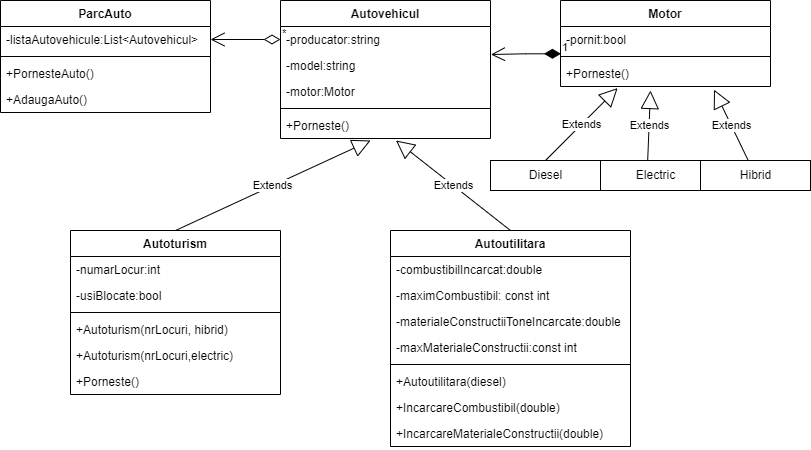

The diagram above was exported from draw.io. Its source (the exported page's mxGraphModel, read from the mxfile embedded in the PNG):
<mxGraphModel dx="1038" dy="546" grid="1" gridSize="10" guides="1" tooltips="1" connect="1" arrows="1" fold="1" page="1" pageScale="1" pageWidth="827" pageHeight="1169" math="0" shadow="0">
  <root>
    <mxCell id="0" />
    <mxCell id="1" parent="0" />
    <mxCell id="h4qL8A6vv0QvNdhWzOXv-1" value="ParcAuto" style="swimlane;fontStyle=1;align=center;verticalAlign=top;childLayout=stackLayout;horizontal=1;startSize=26;horizontalStack=0;resizeParent=1;resizeParentMax=0;resizeLast=0;collapsible=1;marginBottom=0;" parent="1" vertex="1">
      <mxGeometry x="10" y="10" width="210" height="112" as="geometry" />
    </mxCell>
    <mxCell id="h4qL8A6vv0QvNdhWzOXv-2" value="-listaAutovehicule:List&lt;Autovehicul&gt;" style="text;strokeColor=none;fillColor=none;align=left;verticalAlign=top;spacingLeft=4;spacingRight=4;overflow=hidden;rotatable=0;points=[[0,0.5],[1,0.5]];portConstraint=eastwest;" parent="h4qL8A6vv0QvNdhWzOXv-1" vertex="1">
      <mxGeometry y="26" width="210" height="26" as="geometry" />
    </mxCell>
    <mxCell id="h4qL8A6vv0QvNdhWzOXv-3" value="" style="line;strokeWidth=1;fillColor=none;align=left;verticalAlign=middle;spacingTop=-1;spacingLeft=3;spacingRight=3;rotatable=0;labelPosition=right;points=[];portConstraint=eastwest;" parent="h4qL8A6vv0QvNdhWzOXv-1" vertex="1">
      <mxGeometry y="52" width="210" height="8" as="geometry" />
    </mxCell>
    <mxCell id="h4qL8A6vv0QvNdhWzOXv-5" value="+PornesteAuto()" style="text;strokeColor=none;fillColor=none;align=left;verticalAlign=top;spacingLeft=4;spacingRight=4;overflow=hidden;rotatable=0;points=[[0,0.5],[1,0.5]];portConstraint=eastwest;" parent="h4qL8A6vv0QvNdhWzOXv-1" vertex="1">
      <mxGeometry y="60" width="210" height="26" as="geometry" />
    </mxCell>
    <mxCell id="h4qL8A6vv0QvNdhWzOXv-4" value="+AdaugaAuto()" style="text;strokeColor=none;fillColor=none;align=left;verticalAlign=top;spacingLeft=4;spacingRight=4;overflow=hidden;rotatable=0;points=[[0,0.5],[1,0.5]];portConstraint=eastwest;" parent="h4qL8A6vv0QvNdhWzOXv-1" vertex="1">
      <mxGeometry y="86" width="210" height="26" as="geometry" />
    </mxCell>
    <mxCell id="h4qL8A6vv0QvNdhWzOXv-6" value="Autovehicul" style="swimlane;fontStyle=1;align=center;verticalAlign=top;childLayout=stackLayout;horizontal=1;startSize=26;horizontalStack=0;resizeParent=1;resizeParentMax=0;resizeLast=0;collapsible=1;marginBottom=0;" parent="1" vertex="1">
      <mxGeometry x="290" y="10" width="210" height="138" as="geometry" />
    </mxCell>
    <mxCell id="h4qL8A6vv0QvNdhWzOXv-7" value="-producator:string" style="text;strokeColor=none;fillColor=none;align=left;verticalAlign=top;spacingLeft=4;spacingRight=4;overflow=hidden;rotatable=0;points=[[0,0.5],[1,0.5]];portConstraint=eastwest;" parent="h4qL8A6vv0QvNdhWzOXv-6" vertex="1">
      <mxGeometry y="26" width="210" height="26" as="geometry" />
    </mxCell>
    <mxCell id="h4qL8A6vv0QvNdhWzOXv-12" value="-model:string" style="text;strokeColor=none;fillColor=none;align=left;verticalAlign=top;spacingLeft=4;spacingRight=4;overflow=hidden;rotatable=0;points=[[0,0.5],[1,0.5]];portConstraint=eastwest;" parent="h4qL8A6vv0QvNdhWzOXv-6" vertex="1">
      <mxGeometry y="52" width="210" height="26" as="geometry" />
    </mxCell>
    <mxCell id="h4qL8A6vv0QvNdhWzOXv-11" value="-motor:Motor" style="text;strokeColor=none;fillColor=none;align=left;verticalAlign=top;spacingLeft=4;spacingRight=4;overflow=hidden;rotatable=0;points=[[0,0.5],[1,0.5]];portConstraint=eastwest;" parent="h4qL8A6vv0QvNdhWzOXv-6" vertex="1">
      <mxGeometry y="78" width="210" height="26" as="geometry" />
    </mxCell>
    <mxCell id="h4qL8A6vv0QvNdhWzOXv-8" value="" style="line;strokeWidth=1;fillColor=none;align=left;verticalAlign=middle;spacingTop=-1;spacingLeft=3;spacingRight=3;rotatable=0;labelPosition=right;points=[];portConstraint=eastwest;" parent="h4qL8A6vv0QvNdhWzOXv-6" vertex="1">
      <mxGeometry y="104" width="210" height="8" as="geometry" />
    </mxCell>
    <mxCell id="h4qL8A6vv0QvNdhWzOXv-9" value="+Porneste()" style="text;strokeColor=none;fillColor=none;align=left;verticalAlign=top;spacingLeft=4;spacingRight=4;overflow=hidden;rotatable=0;points=[[0,0.5],[1,0.5]];portConstraint=eastwest;" parent="h4qL8A6vv0QvNdhWzOXv-6" vertex="1">
      <mxGeometry y="112" width="210" height="26" as="geometry" />
    </mxCell>
    <mxCell id="h4qL8A6vv0QvNdhWzOXv-13" value="Motor" style="swimlane;fontStyle=1;align=center;verticalAlign=top;childLayout=stackLayout;horizontal=1;startSize=26;horizontalStack=0;resizeParent=1;resizeParentMax=0;resizeLast=0;collapsible=1;marginBottom=0;" parent="1" vertex="1">
      <mxGeometry x="570" y="10" width="210" height="86" as="geometry" />
    </mxCell>
    <mxCell id="h4qL8A6vv0QvNdhWzOXv-14" value="-pornit:bool" style="text;strokeColor=none;fillColor=none;align=left;verticalAlign=top;spacingLeft=4;spacingRight=4;overflow=hidden;rotatable=0;points=[[0,0.5],[1,0.5]];portConstraint=eastwest;" parent="h4qL8A6vv0QvNdhWzOXv-13" vertex="1">
      <mxGeometry y="26" width="210" height="26" as="geometry" />
    </mxCell>
    <mxCell id="h4qL8A6vv0QvNdhWzOXv-15" value="" style="line;strokeWidth=1;fillColor=none;align=left;verticalAlign=middle;spacingTop=-1;spacingLeft=3;spacingRight=3;rotatable=0;labelPosition=right;points=[];portConstraint=eastwest;" parent="h4qL8A6vv0QvNdhWzOXv-13" vertex="1">
      <mxGeometry y="52" width="210" height="8" as="geometry" />
    </mxCell>
    <mxCell id="h4qL8A6vv0QvNdhWzOXv-16" value="+Porneste()" style="text;strokeColor=none;fillColor=none;align=left;verticalAlign=top;spacingLeft=4;spacingRight=4;overflow=hidden;rotatable=0;points=[[0,0.5],[1,0.5]];portConstraint=eastwest;" parent="h4qL8A6vv0QvNdhWzOXv-13" vertex="1">
      <mxGeometry y="60" width="210" height="26" as="geometry" />
    </mxCell>
    <mxCell id="h4qL8A6vv0QvNdhWzOXv-21" value="Electric" style="html=1;" parent="1" vertex="1">
      <mxGeometry x="610" y="170" width="110" height="30" as="geometry" />
    </mxCell>
    <mxCell id="h4qL8A6vv0QvNdhWzOXv-22" value="Diesel" style="html=1;" parent="1" vertex="1">
      <mxGeometry x="500" y="170" width="110" height="30" as="geometry" />
    </mxCell>
    <mxCell id="h4qL8A6vv0QvNdhWzOXv-23" value="Hibrid" style="html=1;" parent="1" vertex="1">
      <mxGeometry x="710" y="170" width="110" height="30" as="geometry" />
    </mxCell>
    <mxCell id="h4qL8A6vv0QvNdhWzOXv-24" value="Extends" style="endArrow=block;endSize=16;endFill=0;html=1;rounded=0;entryX=0.731;entryY=1.123;entryDx=0;entryDy=0;entryPerimeter=0;" parent="1" source="h4qL8A6vv0QvNdhWzOXv-23" target="h4qL8A6vv0QvNdhWzOXv-16" edge="1">
      <mxGeometry width="160" relative="1" as="geometry">
        <mxPoint x="330" y="380" as="sourcePoint" />
        <mxPoint x="490" y="380" as="targetPoint" />
      </mxGeometry>
    </mxCell>
    <mxCell id="h4qL8A6vv0QvNdhWzOXv-25" value="Extends" style="endArrow=block;endSize=16;endFill=0;html=1;rounded=0;exitX=0.429;exitY=-0.013;exitDx=0;exitDy=0;exitPerimeter=0;" parent="1" source="h4qL8A6vv0QvNdhWzOXv-21" edge="1">
      <mxGeometry width="160" relative="1" as="geometry">
        <mxPoint x="330" y="280" as="sourcePoint" />
        <mxPoint x="660" y="100" as="targetPoint" />
      </mxGeometry>
    </mxCell>
    <mxCell id="h4qL8A6vv0QvNdhWzOXv-26" value="Extends" style="endArrow=block;endSize=16;endFill=0;html=1;rounded=0;entryX=0.272;entryY=1.062;entryDx=0;entryDy=0;entryPerimeter=0;exitX=0.5;exitY=0;exitDx=0;exitDy=0;" parent="1" source="h4qL8A6vv0QvNdhWzOXv-22" target="h4qL8A6vv0QvNdhWzOXv-16" edge="1">
      <mxGeometry width="160" relative="1" as="geometry">
        <mxPoint x="570" y="120" as="sourcePoint" />
        <mxPoint x="680" y="110" as="targetPoint" />
        <mxPoint as="offset" />
      </mxGeometry>
    </mxCell>
    <mxCell id="h4qL8A6vv0QvNdhWzOXv-27" value="Autoturism" style="swimlane;fontStyle=1;align=center;verticalAlign=top;childLayout=stackLayout;horizontal=1;startSize=26;horizontalStack=0;resizeParent=1;resizeParentMax=0;resizeLast=0;collapsible=1;marginBottom=0;" parent="1" vertex="1">
      <mxGeometry x="80" y="240" width="210" height="164" as="geometry" />
    </mxCell>
    <mxCell id="h4qL8A6vv0QvNdhWzOXv-28" value="-numarLocur:int" style="text;strokeColor=none;fillColor=none;align=left;verticalAlign=top;spacingLeft=4;spacingRight=4;overflow=hidden;rotatable=0;points=[[0,0.5],[1,0.5]];portConstraint=eastwest;" parent="h4qL8A6vv0QvNdhWzOXv-27" vertex="1">
      <mxGeometry y="26" width="210" height="26" as="geometry" />
    </mxCell>
    <mxCell id="h4qL8A6vv0QvNdhWzOXv-32" value="-usiBlocate:bool" style="text;strokeColor=none;fillColor=none;align=left;verticalAlign=top;spacingLeft=4;spacingRight=4;overflow=hidden;rotatable=0;points=[[0,0.5],[1,0.5]];portConstraint=eastwest;" parent="h4qL8A6vv0QvNdhWzOXv-27" vertex="1">
      <mxGeometry y="52" width="210" height="26" as="geometry" />
    </mxCell>
    <mxCell id="h4qL8A6vv0QvNdhWzOXv-29" value="" style="line;strokeWidth=1;fillColor=none;align=left;verticalAlign=middle;spacingTop=-1;spacingLeft=3;spacingRight=3;rotatable=0;labelPosition=right;points=[];portConstraint=eastwest;" parent="h4qL8A6vv0QvNdhWzOXv-27" vertex="1">
      <mxGeometry y="78" width="210" height="8" as="geometry" />
    </mxCell>
    <mxCell id="h4qL8A6vv0QvNdhWzOXv-31" value="+Autoturism(nrLocuri, hibrid)" style="text;strokeColor=none;fillColor=none;align=left;verticalAlign=top;spacingLeft=4;spacingRight=4;overflow=hidden;rotatable=0;points=[[0,0.5],[1,0.5]];portConstraint=eastwest;" parent="h4qL8A6vv0QvNdhWzOXv-27" vertex="1">
      <mxGeometry y="86" width="210" height="26" as="geometry" />
    </mxCell>
    <mxCell id="h4qL8A6vv0QvNdhWzOXv-33" value="+Autoturism(nrLocuri,electric)" style="text;strokeColor=none;fillColor=none;align=left;verticalAlign=top;spacingLeft=4;spacingRight=4;overflow=hidden;rotatable=0;points=[[0,0.5],[1,0.5]];portConstraint=eastwest;" parent="h4qL8A6vv0QvNdhWzOXv-27" vertex="1">
      <mxGeometry y="112" width="210" height="26" as="geometry" />
    </mxCell>
    <mxCell id="h4qL8A6vv0QvNdhWzOXv-30" value="+Porneste()" style="text;strokeColor=none;fillColor=none;align=left;verticalAlign=top;spacingLeft=4;spacingRight=4;overflow=hidden;rotatable=0;points=[[0,0.5],[1,0.5]];portConstraint=eastwest;" parent="h4qL8A6vv0QvNdhWzOXv-27" vertex="1">
      <mxGeometry y="138" width="210" height="26" as="geometry" />
    </mxCell>
    <mxCell id="h4qL8A6vv0QvNdhWzOXv-34" value="Autoutilitara" style="swimlane;fontStyle=1;align=center;verticalAlign=top;childLayout=stackLayout;horizontal=1;startSize=26;horizontalStack=0;resizeParent=1;resizeParentMax=0;resizeLast=0;collapsible=1;marginBottom=0;" parent="1" vertex="1">
      <mxGeometry x="400" y="240" width="240" height="216" as="geometry" />
    </mxCell>
    <mxCell id="h4qL8A6vv0QvNdhWzOXv-35" value="-combustibilIncarcat:double" style="text;strokeColor=none;fillColor=none;align=left;verticalAlign=top;spacingLeft=4;spacingRight=4;overflow=hidden;rotatable=0;points=[[0,0.5],[1,0.5]];portConstraint=eastwest;" parent="h4qL8A6vv0QvNdhWzOXv-34" vertex="1">
      <mxGeometry y="26" width="240" height="26" as="geometry" />
    </mxCell>
    <mxCell id="h4qL8A6vv0QvNdhWzOXv-42" value="-maximCombustibil: const int" style="text;strokeColor=none;fillColor=none;align=left;verticalAlign=top;spacingLeft=4;spacingRight=4;overflow=hidden;rotatable=0;points=[[0,0.5],[1,0.5]];portConstraint=eastwest;" parent="h4qL8A6vv0QvNdhWzOXv-34" vertex="1">
      <mxGeometry y="52" width="240" height="26" as="geometry" />
    </mxCell>
    <mxCell id="h4qL8A6vv0QvNdhWzOXv-41" value="-materialeConstructiiToneIncarcate:double" style="text;strokeColor=none;fillColor=none;align=left;verticalAlign=top;spacingLeft=4;spacingRight=4;overflow=hidden;rotatable=0;points=[[0,0.5],[1,0.5]];portConstraint=eastwest;" parent="h4qL8A6vv0QvNdhWzOXv-34" vertex="1">
      <mxGeometry y="78" width="240" height="26" as="geometry" />
    </mxCell>
    <mxCell id="h4qL8A6vv0QvNdhWzOXv-36" value="-maxMaterialeConstructii:const int" style="text;strokeColor=none;fillColor=none;align=left;verticalAlign=top;spacingLeft=4;spacingRight=4;overflow=hidden;rotatable=0;points=[[0,0.5],[1,0.5]];portConstraint=eastwest;" parent="h4qL8A6vv0QvNdhWzOXv-34" vertex="1">
      <mxGeometry y="104" width="240" height="26" as="geometry" />
    </mxCell>
    <mxCell id="h4qL8A6vv0QvNdhWzOXv-37" value="" style="line;strokeWidth=1;fillColor=none;align=left;verticalAlign=middle;spacingTop=-1;spacingLeft=3;spacingRight=3;rotatable=0;labelPosition=right;points=[];portConstraint=eastwest;" parent="h4qL8A6vv0QvNdhWzOXv-34" vertex="1">
      <mxGeometry y="130" width="240" height="8" as="geometry" />
    </mxCell>
    <mxCell id="h4qL8A6vv0QvNdhWzOXv-38" value="+Autoutilitara(diesel)" style="text;strokeColor=none;fillColor=none;align=left;verticalAlign=top;spacingLeft=4;spacingRight=4;overflow=hidden;rotatable=0;points=[[0,0.5],[1,0.5]];portConstraint=eastwest;" parent="h4qL8A6vv0QvNdhWzOXv-34" vertex="1">
      <mxGeometry y="138" width="240" height="26" as="geometry" />
    </mxCell>
    <mxCell id="h4qL8A6vv0QvNdhWzOXv-39" value="+IncarcareCombustibil(double)" style="text;strokeColor=none;fillColor=none;align=left;verticalAlign=top;spacingLeft=4;spacingRight=4;overflow=hidden;rotatable=0;points=[[0,0.5],[1,0.5]];portConstraint=eastwest;" parent="h4qL8A6vv0QvNdhWzOXv-34" vertex="1">
      <mxGeometry y="164" width="240" height="26" as="geometry" />
    </mxCell>
    <mxCell id="h4qL8A6vv0QvNdhWzOXv-40" value="+IncarcareMaterialeConstructii(double)" style="text;strokeColor=none;fillColor=none;align=left;verticalAlign=top;spacingLeft=4;spacingRight=4;overflow=hidden;rotatable=0;points=[[0,0.5],[1,0.5]];portConstraint=eastwest;" parent="h4qL8A6vv0QvNdhWzOXv-34" vertex="1">
      <mxGeometry y="190" width="240" height="26" as="geometry" />
    </mxCell>
    <mxCell id="h4qL8A6vv0QvNdhWzOXv-43" value="Extends" style="endArrow=block;endSize=16;endFill=0;html=1;rounded=0;entryX=0.55;entryY=1.077;entryDx=0;entryDy=0;entryPerimeter=0;exitX=0.5;exitY=0;exitDx=0;exitDy=0;" parent="1" source="h4qL8A6vv0QvNdhWzOXv-34" target="h4qL8A6vv0QvNdhWzOXv-9" edge="1">
      <mxGeometry width="160" relative="1" as="geometry">
        <mxPoint x="330" y="480" as="sourcePoint" />
        <mxPoint x="490" y="480" as="targetPoint" />
      </mxGeometry>
    </mxCell>
    <mxCell id="h4qL8A6vv0QvNdhWzOXv-44" value="Extends" style="endArrow=block;endSize=16;endFill=0;html=1;rounded=0;entryX=0.429;entryY=1.077;entryDx=0;entryDy=0;entryPerimeter=0;exitX=0.5;exitY=0;exitDx=0;exitDy=0;" parent="1" source="h4qL8A6vv0QvNdhWzOXv-27" target="h4qL8A6vv0QvNdhWzOXv-9" edge="1">
      <mxGeometry width="160" relative="1" as="geometry">
        <mxPoint x="240" y="560" as="sourcePoint" />
        <mxPoint x="400" y="560" as="targetPoint" />
      </mxGeometry>
    </mxCell>
    <mxCell id="h4qL8A6vv0QvNdhWzOXv-45" value="1" style="endArrow=open;html=1;endSize=12;startArrow=diamondThin;startSize=14;startFill=1;edgeStyle=orthogonalEdgeStyle;align=left;verticalAlign=bottom;rounded=0;entryX=1.002;entryY=0.077;entryDx=0;entryDy=0;entryPerimeter=0;exitX=0.002;exitY=1.049;exitDx=0;exitDy=0;exitPerimeter=0;" parent="1" source="h4qL8A6vv0QvNdhWzOXv-14" target="h4qL8A6vv0QvNdhWzOXv-12" edge="1">
      <mxGeometry x="-1" y="3" relative="1" as="geometry">
        <mxPoint x="620" y="220" as="sourcePoint" />
        <mxPoint x="780" y="220" as="targetPoint" />
      </mxGeometry>
    </mxCell>
    <mxCell id="h4qL8A6vv0QvNdhWzOXv-46" value="*" style="endArrow=open;html=1;endSize=12;startArrow=diamondThin;startSize=14;startFill=0;edgeStyle=orthogonalEdgeStyle;align=left;verticalAlign=bottom;rounded=0;entryX=1;entryY=0.5;entryDx=0;entryDy=0;exitX=0;exitY=0.5;exitDx=0;exitDy=0;" parent="1" source="h4qL8A6vv0QvNdhWzOXv-7" target="h4qL8A6vv0QvNdhWzOXv-2" edge="1">
      <mxGeometry x="-1" y="3" relative="1" as="geometry">
        <mxPoint x="330" y="80" as="sourcePoint" />
        <mxPoint x="490" y="80" as="targetPoint" />
      </mxGeometry>
    </mxCell>
  </root>
</mxGraphModel>